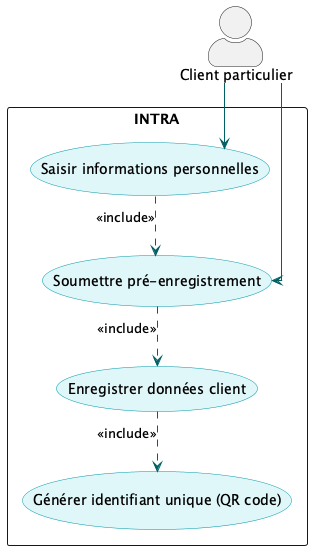

The diagram above was rendered by PlantUML. Its source (embedded in the PNG):
@startuml UseCasePreenregistrementKYC
skinparam actorStyle awesome
skinparam usecase {
    BackgroundColor #E0F7FA
    BorderColor #0097A7
    ArrowColor #006064
}
skinparam packageStyle rectangle
skinparam linetype ortho

actor "Client particulier" as Client

package "INTRA" {
    usecase "Saisir informations personnelles" as SaisieInfos
    usecase "Soumettre pré-enregistrement" as Soumettre
    usecase "Enregistrer données client" as Enregistrer
    usecase "Générer identifiant unique (QR code)" as GenererID
}

Client --> SaisieInfos
Client --> Soumettre

SaisieInfos ..> Soumettre : <<include>>
Soumettre ..> Enregistrer : <<include>>
Enregistrer ..> GenererID : <<include>>

@enduml